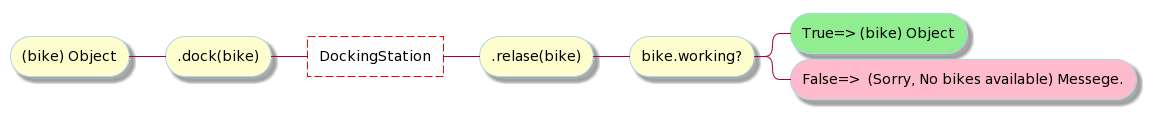

The diagram above was rendered by PlantUML. Its source (embedded in the PNG):
@startmindmap



<style>
node {
    Padding 12
    Margin 3
    HorizontalAlignment center
    LineThickness 1.0
    LineColor lightblue
    RoundCorner 40
}
rootNode {
    LineStyle 8.0;3.0
    LineColor red
    BackgroundColor white
    LineThickness 1.0
    RoundCorner 0
    Shadowing 0.0
}
</style>


* DockingStation
** .relase(bike)
*** bike.working?
****[#lightgreen] True=> (bike) Object
****[#FFBBCC]  False=>  (Sorry, No bikes available) Messege.
-- .dock(bike)
--- (bike) Object
@endmindmap